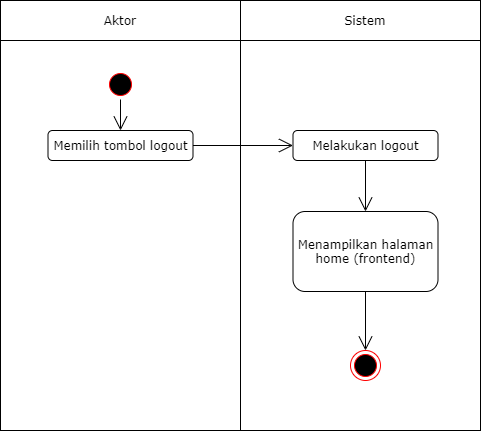

The diagram above was exported from draw.io. Its source (the exported page's mxGraphModel, read from the mxfile embedded in the PNG):
<mxGraphModel dx="723" dy="361" grid="1" gridSize="10" guides="1" tooltips="1" connect="1" arrows="1" fold="1" page="1" pageScale="1" pageWidth="850" pageHeight="1100" background="#ffffff" math="0" shadow="0">
  <root>
    <mxCell id="0" />
    <mxCell id="1" parent="0" />
    <mxCell id="QdDQvNgr8HdvaSCI9xST-10" value="" style="shape=internalStorage;whiteSpace=wrap;html=1;backgroundOutline=1;rounded=0;shadow=0;comic=0;startSize=20;strokeWidth=1;fontFamily=Verdana;dx=240;dy=40;" vertex="1" parent="1">
      <mxGeometry x="230" y="60" width="480" height="430" as="geometry" />
    </mxCell>
    <mxCell id="QdDQvNgr8HdvaSCI9xST-11" value="Aktor" style="text;html=1;strokeColor=none;fillColor=none;align=center;verticalAlign=middle;whiteSpace=wrap;rounded=0;shadow=0;comic=0;startSize=20;fontFamily=Verdana;" vertex="1" parent="1">
      <mxGeometry x="330" y="70" width="40" height="20" as="geometry" />
    </mxCell>
    <mxCell id="QdDQvNgr8HdvaSCI9xST-12" value="Sistem" style="text;html=1;strokeColor=none;fillColor=none;align=center;verticalAlign=middle;whiteSpace=wrap;rounded=0;shadow=0;comic=0;startSize=20;fontFamily=Verdana;" vertex="1" parent="1">
      <mxGeometry x="575" y="70" width="40" height="20" as="geometry" />
    </mxCell>
    <mxCell id="QdDQvNgr8HdvaSCI9xST-13" value="" style="ellipse;html=1;shape=startState;fillColor=#000000;strokeColor=#ff0000;rounded=0;shadow=0;comic=0;startSize=20;fontFamily=Verdana;" vertex="1" parent="1">
      <mxGeometry x="335" y="129" width="30" height="30" as="geometry" />
    </mxCell>
    <mxCell id="QdDQvNgr8HdvaSCI9xST-16" value="Menampilkan halaman home (frontend)" style="rounded=1;whiteSpace=wrap;html=1;shadow=0;comic=0;startSize=20;strokeWidth=1;fontFamily=Verdana;" vertex="1" parent="1">
      <mxGeometry x="522.5" y="271" width="145" height="80" as="geometry" />
    </mxCell>
    <mxCell id="QdDQvNgr8HdvaSCI9xST-23" value="" style="endArrow=open;endFill=1;endSize=12;html=1;fontFamily=Verdana;exitX=0.5;exitY=1;exitDx=0;exitDy=0;entryX=0.5;entryY=0;entryDx=0;entryDy=0;" edge="1" parent="1" source="QdDQvNgr8HdvaSCI9xST-31" target="QdDQvNgr8HdvaSCI9xST-16">
      <mxGeometry width="160" relative="1" as="geometry">
        <mxPoint x="594.5" y="174" as="sourcePoint" />
        <mxPoint x="594.5" y="234" as="targetPoint" />
      </mxGeometry>
    </mxCell>
    <mxCell id="QdDQvNgr8HdvaSCI9xST-24" value="" style="ellipse;html=1;shape=endState;fillColor=#000000;strokeColor=#ff0000;rounded=0;shadow=0;comic=0;startSize=20;fontFamily=Verdana;" vertex="1" parent="1">
      <mxGeometry x="580" y="410" width="30" height="30" as="geometry" />
    </mxCell>
    <mxCell id="QdDQvNgr8HdvaSCI9xST-25" style="edgeStyle=orthogonalEdgeStyle;rounded=0;orthogonalLoop=1;jettySize=auto;html=1;exitX=0.5;exitY=1;exitDx=0;exitDy=0;startSize=20;fontFamily=Verdana;" edge="1" parent="1" source="QdDQvNgr8HdvaSCI9xST-10" target="QdDQvNgr8HdvaSCI9xST-10">
      <mxGeometry relative="1" as="geometry" />
    </mxCell>
    <mxCell id="QdDQvNgr8HdvaSCI9xST-27" value="" style="endArrow=open;endFill=1;endSize=12;html=1;fontFamily=Verdana;entryX=0.5;entryY=0;entryDx=0;entryDy=0;" edge="1" parent="1" source="QdDQvNgr8HdvaSCI9xST-16" target="QdDQvNgr8HdvaSCI9xST-24">
      <mxGeometry width="160" relative="1" as="geometry">
        <mxPoint x="595" y="481" as="sourcePoint" />
        <mxPoint x="605" y="384" as="targetPoint" />
      </mxGeometry>
    </mxCell>
    <mxCell id="QdDQvNgr8HdvaSCI9xST-30" value="Memilih tombol logout" style="rounded=1;whiteSpace=wrap;html=1;shadow=0;comic=0;startSize=20;strokeWidth=1;fontFamily=Verdana;" vertex="1" parent="1">
      <mxGeometry x="277.5" y="190" width="145" height="30" as="geometry" />
    </mxCell>
    <mxCell id="QdDQvNgr8HdvaSCI9xST-31" value="Melakukan logout" style="rounded=1;whiteSpace=wrap;html=1;shadow=0;comic=0;startSize=20;strokeWidth=1;fontFamily=Verdana;" vertex="1" parent="1">
      <mxGeometry x="522.5" y="190" width="145" height="30" as="geometry" />
    </mxCell>
    <mxCell id="QdDQvNgr8HdvaSCI9xST-33" value="" style="endArrow=open;endFill=1;endSize=12;html=1;fontFamily=Verdana;exitX=1;exitY=0.5;exitDx=0;exitDy=0;exitPerimeter=0;entryX=0;entryY=0.5;entryDx=0;entryDy=0;" edge="1" parent="1" source="QdDQvNgr8HdvaSCI9xST-30" target="QdDQvNgr8HdvaSCI9xST-31">
      <mxGeometry width="160" relative="1" as="geometry">
        <mxPoint x="370" y="240" as="sourcePoint" />
        <mxPoint x="530" y="240" as="targetPoint" />
      </mxGeometry>
    </mxCell>
    <mxCell id="QdDQvNgr8HdvaSCI9xST-34" value="" style="endArrow=open;endFill=1;endSize=12;html=1;fontFamily=Verdana;exitX=0.5;exitY=1;exitDx=0;exitDy=0;" edge="1" parent="1" source="QdDQvNgr8HdvaSCI9xST-13" target="QdDQvNgr8HdvaSCI9xST-30">
      <mxGeometry width="160" relative="1" as="geometry">
        <mxPoint x="605" y="230" as="sourcePoint" />
        <mxPoint x="605" y="281" as="targetPoint" />
      </mxGeometry>
    </mxCell>
  </root>
</mxGraphModel>